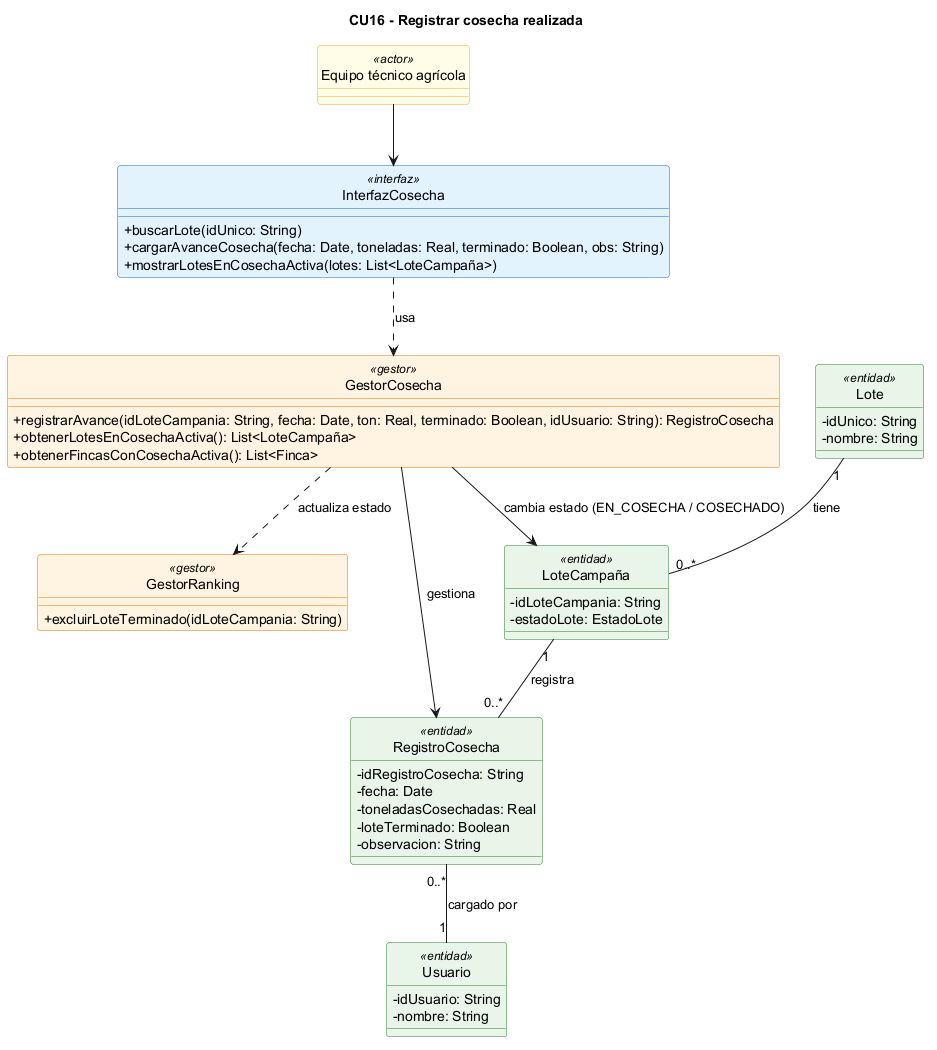

The diagram above was rendered by PlantUML. Its source (embedded in the PNG):
@startuml
title CU16 - Registrar cosecha realizada
skinparam classAttributeIconSize 0
skinparam shadowing false
hide circle
skinparam class {
  BackgroundColor<<interfaz>> #E3F2FD
  BorderColor<<interfaz>> #1565C0
  BackgroundColor<<gestor>> #FFF3E0
  BorderColor<<gestor>> #EF6C00
  BackgroundColor<<entidad>> #E8F5E9
  BorderColor<<entidad>> #2E7D32
  BackgroundColor<<actor>> #FFFDE7
  BorderColor<<actor>> #F9A825
}

class "Equipo técnico agrícola" as ET <<actor>>

class InterfazCosecha <<interfaz>> {
  +buscarLote(idUnico: String)
  +cargarAvanceCosecha(fecha: Date, toneladas: Real, terminado: Boolean, obs: String)
  +mostrarLotesEnCosechaActiva(lotes: List<LoteCampaña>)
}

class GestorCosecha <<gestor>> {
  +registrarAvance(idLoteCampania: String, fecha: Date, ton: Real, terminado: Boolean, idUsuario: String): RegistroCosecha
  +obtenerLotesEnCosechaActiva(): List<LoteCampaña>
  +obtenerFincasConCosechaActiva(): List<Finca>
}

class GestorRanking <<gestor>> {
  +excluirLoteTerminado(idLoteCampania: String)
}

class Lote <<entidad>> {
  -idUnico: String
  -nombre: String
}

class "LoteCampaña" as LoteCampania <<entidad>> {
  -idLoteCampania: String
  -estadoLote: EstadoLote
}

class RegistroCosecha <<entidad>> {
  -idRegistroCosecha: String
  -fecha: Date
  -toneladasCosechadas: Real
  -loteTerminado: Boolean
  -observacion: String
}

class Usuario <<entidad>> {
  -idUsuario: String
  -nombre: String
}

ET --> InterfazCosecha
InterfazCosecha ..> GestorCosecha : usa
GestorCosecha ..> GestorRanking : actualiza estado
GestorCosecha --> RegistroCosecha : gestiona
GestorCosecha --> LoteCampania : cambia estado (EN_COSECHA / COSECHADO)
Lote "1" -- "0..*" LoteCampania : tiene
LoteCampania "1" -- "0..*" RegistroCosecha : registra
RegistroCosecha "0..*" -- "1" Usuario : cargado por
@enduml